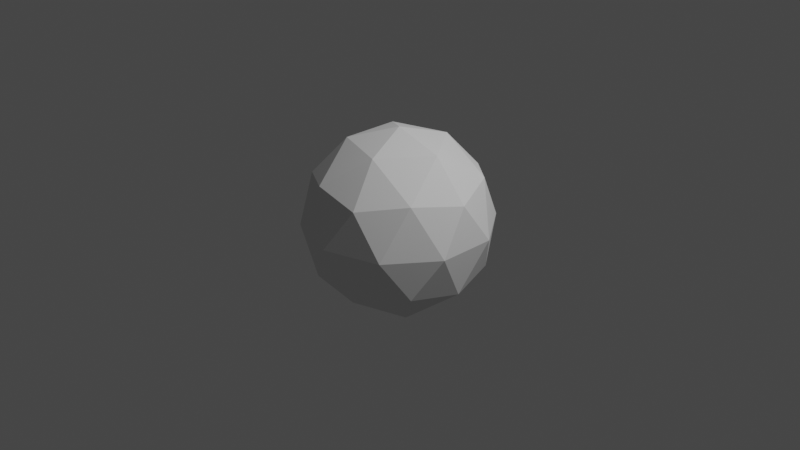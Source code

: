 # Source: Opposite.blend  (saved by Blender 2.90.8; exported with 4.5.12 LTS)
import bpy
from mathutils import Matrix  # noqa: F401  (used for matrix-valued properties, if any)

bpy.ops.wm.read_factory_settings(use_empty=True)
scene = bpy.context.scene
scene.name = 'Scene'

# ---- collections
col_collection = bpy.data.collections.new('Collection'); scene.collection.children.link(col_collection)

# ---- world
world_world = bpy.data.worlds.new('World'); scene.world = world_world
world_world.use_nodes = True; world_world.node_tree.nodes.clear()
_N = world_world.node_tree.nodes; _L = world_world.node_tree.links
n0 = _N.new('ShaderNodeOutputWorld'); n0.name = 'World Output'; n0.location = (300, 300)
n1 = _N.new('ShaderNodeBackground'); n1.name = 'Background'; n1.location = (10, 300)
n1.inputs[0].default_value = (0.05088, 0.05088, 0.05088, 1.0)
_L.new(n1.outputs[0], n0.inputs[0])
n0.is_active_output = True
world_world.color = (0.05088, 0.05088, 0.05088)
world_world.use_sun_shadow = False
world_world.sun_shadow_jitter_overblur = 0.0

# ---- cameras
cam_camera = bpy.data.cameras.new('Camera')
cam_camera.clip_end = 100.0
cam_camera.ortho_scale = 7.314

# ---- lights
light_light = bpy.data.lights.new('Light', 'POINT')
light_light.transmission_factor = 0.0
light_light.energy = 1000.0
light_light.shadow_soft_size = 0.1
light_light.shadow_maximum_resolution = 0.006
light_light.use_absolute_resolution = True

# ---- meshes
me_icosphere = bpy.data.meshes.new('Icosphere')
me_icosphere.from_pydata([(0.0, 0.0, -1.0), (0.7236, -0.5257, -0.4472), (-0.2764, -0.8506, -0.4472), (-0.8944, 0.0, -0.4472), (-0.2764, 0.8506, -0.4472), (0.7236, 0.5257, -0.4472), (0.2764, -0.8506, 0.4472), (-0.7236, -0.5257, 0.4472), (-0.7236, 0.5257, 0.4472), (0.2764, 0.8506, 0.4472), (0.8944, 0.0, 0.4472), (0.0, 0.0, 1.0), (-0.1625, -0.5, -0.8507), (0.4253, -0.309, -0.8507), (0.2629, -0.809, -0.5257), (0.8506, 0.0, -0.5257), (0.4253, 0.309, -0.8507), (-0.5257, 0.0, -0.8507), (-0.6882, -0.5, -0.5257), (-0.1625, 0.5, -0.8507), (-0.6882, 0.5, -0.5257), (0.2629, 0.809, -0.5257), (0.9511, -0.309, 0.0), (0.9511, 0.309, 0.0), (0.0, -1.0, 0.0), (0.5878, -0.809, 0.0), (-0.9511, -0.309, 0.0), (-0.5878, -0.809, 0.0), (-0.5878, 0.809, 0.0), (-0.9511, 0.309, 0.0), (0.5878, 0.809, 0.0), (0.0, 1.0, 0.0), (0.6882, -0.5, 0.5257), (-0.2629, -0.809, 0.5257), (-0.8506, 0.0, 0.5257), (-0.2629, 0.809, 0.5257), (0.6882, 0.5, 0.5257), (0.1625, -0.5, 0.8507), (0.5257, 0.0, 0.8507), (-0.4253, -0.309, 0.8507), (-0.4253, 0.309, 0.8507), (0.1625, 0.5, 0.8507)], [], [(0, 13, 12), (1, 13, 15), (0, 12, 17), (0, 17, 19), (0, 19, 16), (1, 15, 22), (2, 14, 24), (3, 18, 26), (4, 20, 28), (5, 21, 30), (1, 22, 25), (2, 24, 27), (3, 26, 29), (4, 28, 31), (5, 30, 23), (6, 32, 37), (7, 33, 39), (8, 34, 40), (9, 35, 41), (10, 36, 38), (38, 41, 11), (38, 36, 41), (36, 9, 41), (41, 40, 11), (41, 35, 40), (35, 8, 40), (40, 39, 11), (40, 34, 39), (34, 7, 39), (39, 37, 11), (39, 33, 37), (33, 6, 37), (37, 38, 11), (37, 32, 38), (32, 10, 38), (23, 36, 10), (23, 30, 36), (30, 9, 36), (31, 35, 9), (31, 28, 35), (28, 8, 35), (29, 34, 8), (29, 26, 34), (26, 7, 34), (27, 33, 7), (27, 24, 33), (24, 6, 33), (25, 32, 6), (25, 22, 32), (22, 10, 32), (30, 31, 9), (30, 21, 31), (21, 4, 31), (28, 29, 8), (28, 20, 29), (20, 3, 29), (26, 27, 7), (26, 18, 27), (18, 2, 27), (24, 25, 6), (24, 14, 25), (14, 1, 25), (22, 23, 10), (22, 15, 23), (15, 5, 23), (16, 21, 5), (16, 19, 21), (19, 4, 21), (19, 20, 4), (19, 17, 20), (17, 3, 20), (17, 18, 3), (17, 12, 18), (12, 2, 18), (15, 16, 5), (15, 13, 16), (13, 0, 16), (12, 14, 2), (12, 13, 14), (13, 1, 14)])
_uv = me_icosphere.uv_layers.new(name='UVMap')
_uv.uv.foreach_set('vector', [0.8182, 0.0, 0.7727, 0.07873, 0.8636, 0.07873, 0.7273, 0.1575, 0.6818, 0.07873, 0.6364, 0.1575, 0.09091, 0.0, 0.04545, 0.07873, 0.1364, 0.07873, 0.2727, 0.0, 0.2273, 0.07873, 0.3182, 0.07873, 0.4545, 0.0, 0.4091, 0.07873, 0.5, 0.07873, 0.7273, 0.1575, 0.6364, 0.1575, 0.6818, 0.2362, 0.9091, 0.1575, 0.8182, 0.1575, 0.8636, 0.2362, 0.1818, 0.1575, 0.09091, 0.1575, 0.1364, 0.2362, 0.3636, 0.1575, 0.2727, 0.1575, 0.3182, 0.2362, 0.5455, 0.1575, 0.4545, 0.1575, 0.5, 0.2362, 0.7273, 0.1575, 0.6818, 0.2362, 0.7727, 0.2362, 0.9091, 0.1575, 0.8636, 0.2362, 0.9545, 0.2362, 0.1818, 0.1575, 0.1364, 0.2362, 0.2273, 0.2362, 0.3636, 0.1575, 0.3182, 0.2362, 0.4091, 0.2362, 0.5455, 0.1575, 0.5, 0.2362, 0.5909, 0.2362, 0.8182, 0.3149, 0.7273, 0.3149, 0.7727, 0.3937, 1.0, 0.3149, 0.9091, 0.3149, 0.9545, 0.3937, 0.2727, 0.3149, 0.1818, 0.3149, 0.2273, 0.3937, 0.4545, 0.3149, 0.3636, 0.3149, 0.4091, 0.3937, 0.6364, 0.3149, 0.5455, 0.3149, 0.5909, 0.3937, 0.5909, 0.3937, 0.5, 0.3937, 0.5455, 0.4724, 0.5909, 0.3937, 0.5455, 0.3149, 0.5, 0.3937, 0.5455, 0.3149, 0.4545, 0.3149, 0.5, 0.3937, 0.4091, 0.3937, 0.3182, 0.3937, 0.3636, 0.4724, 0.4091, 0.3937, 0.3636, 0.3149, 0.3182, 0.3937, 0.3636, 0.3149, 0.2727, 0.3149, 0.3182, 0.3937, 0.2273, 0.3937, 0.1364, 0.3937, 0.1818, 0.4724, 0.2273, 0.3937, 0.1818, 0.3149, 0.1364, 0.3937, 0.1818, 0.3149, 0.09091, 0.3149, 0.1364, 0.3937, 0.9545, 0.3937, 0.8636, 0.3937, 0.9091, 0.4724, 0.9545, 0.3937, 0.9091, 0.3149, 0.8636, 0.3937, 0.9091, 0.3149, 0.8182, 0.3149, 0.8636, 0.3937, 0.7727, 0.3937, 0.6818, 0.3937, 0.7273, 0.4724, 0.7727, 0.3937, 0.7273, 0.3149, 0.6818, 0.3937, 0.7273, 0.3149, 0.6364, 0.3149, 0.6818, 0.3937, 0.5909, 0.2362, 0.5455, 0.3149, 0.6364, 0.3149, 0.5909, 0.2362, 0.5, 0.2362, 0.5455, 0.3149, 0.5, 0.2362, 0.4545, 0.3149, 0.5455, 0.3149, 0.4091, 0.2362, 0.3636, 0.3149, 0.4545, 0.3149, 0.4091, 0.2362, 0.3182, 0.2362, 0.3636, 0.3149, 0.3182, 0.2362, 0.2727, 0.3149, 0.3636, 0.3149, 0.2273, 0.2362, 0.1818, 0.3149, 0.2727, 0.3149, 0.2273, 0.2362, 0.1364, 0.2362, 0.1818, 0.3149, 0.1364, 0.2362, 0.09091, 0.3149, 0.1818, 0.3149, 0.9545, 0.2362, 0.9091, 0.3149, 1.0, 0.3149, 0.9545, 0.2362, 0.8636, 0.2362, 0.9091, 0.3149, 0.8636, 0.2362, 0.8182, 0.3149, 0.9091, 0.3149, 0.7727, 0.2362, 0.7273, 0.3149, 0.8182, 0.3149, 0.7727, 0.2362, 0.6818, 0.2362, 0.7273, 0.3149, 0.6818, 0.2362, 0.6364, 0.3149, 0.7273, 0.3149, 0.5, 0.2362, 0.4091, 0.2362, 0.4545, 0.3149, 0.5, 0.2362, 0.4545, 0.1575, 0.4091, 0.2362, 0.4545, 0.1575, 0.3636, 0.1575, 0.4091, 0.2362, 0.3182, 0.2362, 0.2273, 0.2362, 0.2727, 0.3149, 0.3182, 0.2362, 0.2727, 0.1575, 0.2273, 0.2362, 0.2727, 0.1575, 0.1818, 0.1575, 0.2273, 0.2362, 0.1364, 0.2362, 0.04545, 0.2362, 0.09091, 0.3149, 0.1364, 0.2362, 0.09091, 0.1575, 0.04545, 0.2362, 0.09091, 0.1575, 0.0, 0.1575, 0.04545, 0.2362, 0.8636, 0.2362, 0.7727, 0.2362, 0.8182, 0.3149, 0.8636, 0.2362, 0.8182, 0.1575, 0.7727, 0.2362, 0.8182, 0.1575, 0.7273, 0.1575, 0.7727, 0.2362, 0.6818, 0.2362, 0.5909, 0.2362, 0.6364, 0.3149, 0.6818, 0.2362, 0.6364, 0.1575, 0.5909, 0.2362, 0.6364, 0.1575, 0.5455, 0.1575, 0.5909, 0.2362, 0.5, 0.07873, 0.4545, 0.1575, 0.5455, 0.1575, 0.5, 0.07873, 0.4091, 0.07873, 0.4545, 0.1575, 0.4091, 0.07873, 0.3636, 0.1575, 0.4545, 0.1575, 0.3182, 0.07873, 0.2727, 0.1575, 0.3636, 0.1575, 0.3182, 0.07873, 0.2273, 0.07873, 0.2727, 0.1575, 0.2273, 0.07873, 0.1818, 0.1575, 0.2727, 0.1575, 0.1364, 0.07873, 0.09091, 0.1575, 0.1818, 0.1575, 0.1364, 0.07873, 0.04545, 0.07873, 0.09091, 0.1575, 0.04545, 0.07873, 0.0, 0.1575, 0.09091, 0.1575, 0.6364, 0.1575, 0.5909, 0.07873, 0.5455, 0.1575, 0.6364, 0.1575, 0.6818, 0.07873, 0.5909, 0.07873, 0.6818, 0.07873, 0.6364, 0.0, 0.5909, 0.07873, 0.8636, 0.07873, 0.8182, 0.1575, 0.9091, 0.1575, 0.8636, 0.07873, 0.7727, 0.07873, 0.8182, 0.1575, 0.7727, 0.07873, 0.7273, 0.1575, 0.8182, 0.1575])
me_icosphere.use_remesh_fix_poles = True
me_icosphere.use_remesh_preserve_attributes = False
me_icosphere.use_mirror_vertex_groups = False
me_icosphere.update()

# ---- objects
ob_light = bpy.data.objects.new('Light', light_light)
ob_camera = bpy.data.objects.new('Camera', cam_camera)
ob_opposite = bpy.data.objects.new('Opposite', me_icosphere)

# ---- transforms, parenting, visibility, modifiers, constraints
ob_light.location = (4.076, 1.005, 5.904)
ob_light.rotation_euler = (0.6503, 0.05522, 1.866)
ob_light.lock_rotations_4d = False
ob_light.empty_display_type = 'ARROWS'
ob_light.color = (0.0, 0.0, 0.0, 0.0)
ob_light.lineart.crease_threshold = 0.0
ob_camera.location = (7.359, -6.926, 4.958)
ob_camera.rotation_euler = (1.109, 0.0, 0.8149)
ob_camera.lock_rotations_4d = False
ob_camera.empty_display_type = 'ARROWS'
ob_camera.color = (0.0, 0.0, 0.0, 0.0)
ob_camera.display_type = 'WIRE'
ob_camera.lineart.crease_threshold = 0.0
ob_opposite.location = (0.0, 0.0, 0.0)
ob_opposite.lineart.crease_threshold = 0.0

# ---- collection membership
col_collection.objects.link(ob_light)
col_collection.objects.link(ob_camera)
col_collection.objects.link(ob_opposite)

# ---- scene / render settings (as saved in the file)
scene.camera = ob_camera
scene.frame_start = 1; scene.frame_end = 250; scene.frame_set(1)
scene.render.engine = 'BLENDER_EEVEE_NEXT'
scene.cycles.use_denoising = False
scene.cycles.samples = 128
scene.cycles.sampling_pattern = 'TABULATED_SOBOL'
scene.cycles.use_adaptive_sampling = False
scene.cycles.use_light_tree = False
scene.view_settings.view_transform = 'Filmic'
bpy.context.view_layer.update()
